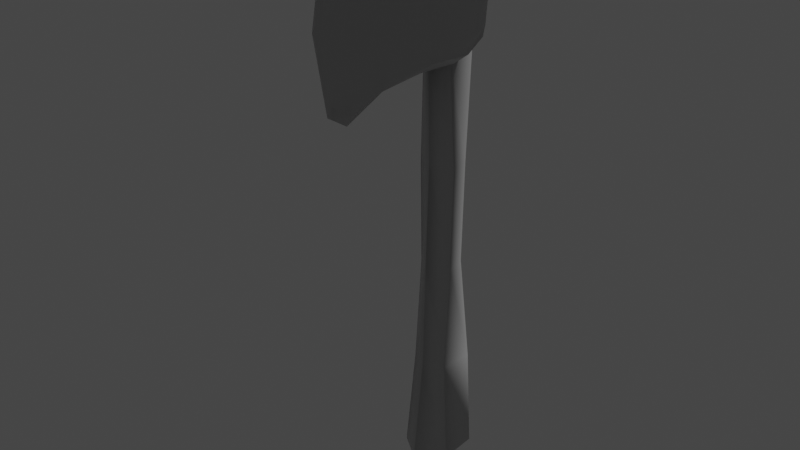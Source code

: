 # Source: Axe_Gen2_Jacob.blend  (saved by Blender 4.0.36; exported with 4.5.12 LTS)
import bpy
from mathutils import Matrix  # noqa: F401  (used for matrix-valued properties, if any)

bpy.ops.wm.read_factory_settings(use_empty=True)
scene = bpy.context.scene
scene.name = 'Scene'

# ---- collections
col_collection = bpy.data.collections.new('Collection'); scene.collection.children.link(col_collection)

# ---- images (referenced by path relative to the original .blend; pixels are not part of the script)
import os
ASSET_DIR = os.environ.get("B2B_ASSET_DIR", "")  # directory of the original .blend (textures are referenced by path, not embedded)
HERE = os.path.dirname(os.path.abspath(__file__))  # packed textures are extracted next to this script under _unpacked/

def load_image(name, relpath, width, height, colorspace="sRGB"):
    """Load a texture the original file referenced (path relative to the .blend, or extracted next to this script)."""
    p = next((c for c in (os.path.join(HERE, relpath), os.path.join(ASSET_DIR, relpath)) if relpath and os.path.exists(c)), "")
    if p:
        img = bpy.data.images.load(p, check_existing=True)
        img.name = name
    else:  # same state as the original file: an image datablock whose file is absent (Cycles renders it pink)
        img = bpy.data.images.new(name, width, height)
        img.source = "FILE"
        img.filepath = "//" + (relpath or name)
    img.colorspace_settings.name = colorspace
    return img
img_paper_texture_jpg = load_image('Paper Texture.jpg', 'Paper Texture.jpg', 1024, 1024, 'sRGB')
img_normal = load_image('Normal', 'Axe_Gen2-Jacob-Normal.png', 1024, 1024, 'sRGB')

# ---- materials (node trees are filled in below, after node groups)
mat_axe_gen2 = bpy.data.materials.new('Axe_Gen2')

# ---- material node trees
mat_axe_gen2.use_nodes = True; mat_axe_gen2.node_tree.nodes.clear()
_N = mat_axe_gen2.node_tree.nodes; _L = mat_axe_gen2.node_tree.links
n0 = _N.new('ShaderNodeBsdfPrincipled'); n0.name = 'Principled BSDF'; n0.location = (10, 300)
n0.inputs[3].default_value = 1.45
n1 = _N.new('ShaderNodeOutputMaterial'); n1.name = 'Material Output'; n1.location = (300, 300)
n2 = _N.new('ShaderNodeBump'); n2.name = 'Bump'; n2.location = (-267, 135)
n2.inputs[0].default_value = 0.05
n2.inputs[1].default_value = 1.0
n2.inputs[2].default_value = 1.0
n3 = _N.new('ShaderNodeNormalMap'); n3.name = 'Normal Map'; n3.location = (-638, -225)
n4 = _N.new('ShaderNodeTexImage'); n4.name = 'Image Texture.001'; n4.location = (-857, 447)
n4.image = img_paper_texture_jpg
n5 = _N.new('ShaderNodeMapping'); n5.name = 'Mapping'; n5.location = (-1054, 226)
n6 = _N.new('ShaderNodeTexCoord'); n6.name = 'Texture Coordinate'; n6.location = (-1281, 222)
n7 = _N.new('ShaderNodeTexImage'); n7.name = 'Image Texture'; n7.location = (-1003, -320)
n7.image = img_normal
_L.new(n0.outputs[0], n1.inputs[0])
_L.new(n3.outputs[0], n2.inputs[4])
_L.new(n2.outputs[0], n0.inputs[5])
_L.new(n2.outputs[0], n0.inputs[9])
_L.new(n4.outputs[0], n2.inputs[3])
_L.new(n7.outputs[0], n3.inputs[1])
_L.new(n5.outputs[0], n4.inputs[0])
_L.new(n6.outputs[2], n5.inputs[0])
n1.is_active_output = True

# ---- world
world_world = bpy.data.worlds.new('World'); scene.world = world_world
world_world.use_nodes = True; world_world.node_tree.nodes.clear()
_N = world_world.node_tree.nodes; _L = world_world.node_tree.links
n0 = _N.new('ShaderNodeOutputWorld'); n0.name = 'World Output'; n0.location = (300, 300)
n1 = _N.new('ShaderNodeBackground'); n1.name = 'Background'; n1.location = (10, 300)
n1.inputs[0].default_value = (0.05088, 0.05088, 0.05088, 1.0)
_L.new(n1.outputs[0], n0.inputs[0])
n0.is_active_output = True
world_world.color = (0.05088, 0.05088, 0.05088)
world_world.use_sun_shadow = False
world_world.sun_shadow_jitter_overblur = 0.0

# ---- lights
light_sun = bpy.data.lights.new('Sun', 'SUN')
light_sun.transmission_factor = 0.0
light_sun.energy = 1.0

# ---- meshes
me_cylinder = bpy.data.meshes.new('Cylinder')
me_cylinder.from_pydata([(-0.3112, -0.2434, 5.888), (-0.3112, -0.2434, 8.114), (-0.4079, 0.2851, 5.899), (-0.4079, 0.2851, 8.126), (-0.4006, -0.1819, 3.614), (-0.3695, 0.2304, 3.682), (-0.3816, -0.3247, -0.7933), (-0.4783, 0.3664, -0.782), (-0.5441, -0.4052, -3.0), (-0.5441, 0.435, -3.0), (-0.3446, 0.2056, 1.512), (-0.3616, -0.178, 1.446), (-0.2203, -0.07779, 8.291), (-0.1892, 0.1263, 8.358), (-0.1921, -0.1729, -3.223), (-0.1921, 0.2027, -3.223), (-0.7733, 0.1046, 7.712), (-0.7733, 0.09781, 6.274), (-0.1898, -2.572, 8.328), (-0.1898, -2.572, 5.673), (-0.07302, -2.663, 5.373), (-0.4444, 0.1247, 7.785), (-0.7675, -0.3212, 6.046), (-0.6699, -1.251, 6.085), (-0.3123, -2.031, 5.901), (-0.1395, -2.868, 6.042), (-0.1483, -3.052, 7.0), (-0.1395, -2.868, 7.958), (-0.7965, 0.1381, 7.477), (-0.7936, 0.1862, 7.015), (-0.7965, 0.1308, 6.514), (-0.3123, -2.031, 8.1), (-0.6699, -1.251, 7.915), (-0.7675, -0.3113, 7.944), (-0.07302, -2.663, 8.628), (-0.4444, 0.1196, 6.202), (-0.3452, -2.248, 6.297), (-0.3734, -2.38, 7.0), (-0.3452, -2.248, 7.704), (-0.7515, -1.381, 6.488), (-0.7515, -1.444, 7.0), (-0.7515, -1.381, 7.513), (-0.9327, -0.3392, 6.425), (-0.9694, -0.3261, 7.006), (-0.9327, -0.3245, 7.568), (-0.4407, -0.3096, 5.803), (-0.3547, -1.153, 5.828), (-0.165, -1.958, 5.671), (-0.4331, 0.2385, 6.535), (-0.4336, 0.2614, 7.012), (-0.4331, 0.2401, 7.465), (-0.07771, -3.125, 5.71), (-0.0818, -3.377, 7.0), (-0.07771, -3.125, 8.291), (-0.4407, -0.3075, 8.195), (-0.3547, -1.153, 8.173), (-0.165, -1.958, 8.33), (0.0, 0.4401, 5.917), (0.0, 0.4401, 8.144), (0.0, -0.4898, 5.923), (0.0, -0.4898, 8.15), (0.3112, -0.2434, 5.888), (0.3112, -0.2434, 8.114), (0.4079, 0.2851, 5.899), (0.4079, 0.2851, 8.126), (0.0, 0.473, 3.642), (0.0, -0.4286, 3.741), (0.4006, -0.1819, 3.614), (0.3695, 0.2304, 3.682), (0.0, -0.5552, -0.7636), (0.0, 0.5056, -0.7581), (0.3816, -0.3247, -0.7933), (0.4783, 0.3664, -0.782), (0.0, -0.8253, -3.0), (0.0, 0.8551, -3.0), (0.5441, -0.4052, -3.0), (0.5441, 0.435, -3.0), (0.3446, 0.2056, 1.512), (0.3616, -0.178, 1.446), (0.0, -0.495, 1.441), (0.0, 0.4286, 1.442), (0.0, -0.1515, 8.318), (0.0, 0.1959, 8.417), (0.2203, -0.07779, 8.291), (0.1892, 0.1263, 8.358), (0.0, -0.3607, -3.223), (0.0, 0.3905, -3.223), (0.1921, -0.1729, -3.223), (0.1921, 0.2027, -3.223), (0.7733, 0.1046, 7.712), (0.7733, 0.09781, 6.274), (0.1898, -2.572, 8.328), (0.1898, -2.572, 5.673), (0.07302, -2.663, 5.373), (0.0, -2.7, 5.213), (0.4444, 0.1247, 7.785), (0.0, 0.1329, 7.831), (0.7675, -0.3212, 6.046), (0.6699, -1.251, 6.085), (0.3123, -2.031, 5.901), (0.1395, -2.868, 6.042), (0.1483, -3.052, 7.0), (0.1395, -2.868, 7.958), (0.7965, 0.1381, 7.477), (0.7936, 0.1862, 7.015), (0.7965, 0.1308, 6.514), (0.3123, -2.031, 8.1), (0.6699, -1.251, 7.915), (0.7675, -0.3113, 7.944), (0.0, -2.7, 8.788), (0.07302, -2.663, 8.628), (0.0, 0.1325, 6.17), (0.4444, 0.1196, 6.202), (0.3452, -2.248, 6.297), (0.3734, -2.38, 7.0), (0.3452, -2.248, 7.704), (0.7515, -1.381, 6.488), (0.7515, -1.444, 7.0), (0.7515, -1.381, 7.513), (0.9327, -0.3392, 6.425), (0.9694, -0.3261, 7.006), (0.9327, -0.3245, 7.568), (0.4407, -0.3096, 5.803), (0.0, -0.2732, 5.72), (0.3547, -1.153, 5.828), (0.0, -1.118, 5.741), (0.165, -1.958, 5.671), (0.0, -1.955, 5.581), (0.4331, 0.2385, 6.535), (0.4336, 0.2614, 7.012), (0.4331, 0.2401, 7.465), (0.0, 0.2801, 6.529), (0.0, 0.2897, 7.011), (0.0, 0.2815, 7.472), (0.0, -3.171, 5.507), (0.0, -3.436, 7.0), (0.0, -3.171, 8.494), (0.07771, -3.125, 5.71), (0.0818, -3.377, 7.0), (0.07771, -3.125, 8.291), (0.0, -0.2732, 8.282), (0.4407, -0.3075, 8.195), (0.0, -1.118, 8.26), (0.3547, -1.153, 8.173), (0.0, -1.955, 8.42), (0.165, -1.958, 8.33)], [], [(3, 1, 12, 13), (59, 60, 1, 0), (58, 3, 13, 82), (0, 1, 3, 2), (2, 3, 58, 57), (11, 10, 7, 6), (2, 57, 65, 5), (59, 0, 4, 66), (0, 2, 5, 4), (10, 80, 70, 7), (79, 11, 6, 69), (9, 74, 86, 15), (6, 7, 9, 8), (7, 70, 74, 9), (69, 6, 8, 73), (66, 4, 11, 79), (5, 65, 80, 10), (81, 82, 13, 12), (4, 5, 10, 11), (1, 60, 81, 12), (86, 85, 14, 15), (73, 8, 14, 85), (8, 9, 15, 14), (36, 37, 40, 39), (37, 38, 41, 40), (39, 40, 43, 42), (40, 41, 44, 43), (19, 25, 36, 24), (25, 26, 37, 36), (26, 27, 38, 37), (27, 18, 31, 38), (38, 31, 32, 41), (41, 32, 33, 44), (44, 33, 16, 28), (43, 44, 28, 29), (42, 43, 29, 30), (22, 42, 30, 17), (23, 39, 42, 22), (24, 36, 39, 23), (45, 123, 125, 46), (46, 125, 127, 47), (17, 35, 45, 22), (35, 111, 123, 45), (47, 127, 94, 20), (24, 47, 20, 19), (23, 46, 47, 24), (22, 45, 46, 23), (48, 49, 132, 131), (49, 50, 133, 132), (17, 30, 48, 35), (30, 29, 49, 48), (29, 28, 50, 49), (28, 16, 21, 50), (50, 21, 96, 133), (35, 48, 131, 111), (134, 135, 52, 51), (135, 136, 53, 52), (136, 109, 34, 53), (53, 34, 18, 27), (52, 53, 27, 26), (51, 52, 26, 25), (20, 51, 25, 19), (94, 134, 51, 20), (140, 54, 55, 142), (142, 55, 56, 144), (96, 21, 54, 140), (21, 16, 33, 54), (54, 33, 32, 55), (55, 32, 31, 56), (56, 31, 18, 34), (144, 56, 34, 109), (125, 123, 111, 131, 132, 133, 96, 140, 142, 144, 109, 136, 135, 134, 94, 127), (64, 84, 83, 62), (59, 61, 62, 60), (58, 82, 84, 64), (61, 63, 64, 62), (63, 57, 58, 64), (78, 71, 72, 77), (63, 68, 65, 57), (59, 66, 67, 61), (61, 67, 68, 63), (77, 72, 70, 80), (79, 69, 71, 78), (76, 88, 86, 74), (71, 75, 76, 72), (72, 76, 74, 70), (69, 73, 75, 71), (66, 79, 78, 67), (68, 77, 80, 65), (81, 83, 84, 82), (67, 78, 77, 68), (62, 83, 81, 60), (86, 88, 87, 85), (73, 85, 87, 75), (75, 87, 88, 76), (113, 116, 117, 114), (114, 117, 118, 115), (116, 119, 120, 117), (117, 120, 121, 118), (92, 99, 113, 100), (100, 113, 114, 101), (101, 114, 115, 102), (102, 115, 106, 91), (115, 118, 107, 106), (118, 121, 108, 107), (121, 103, 89, 108), (120, 104, 103, 121), (119, 105, 104, 120), (97, 90, 105, 119), (98, 97, 119, 116), (99, 98, 116, 113), (122, 124, 125, 123), (124, 126, 127, 125), (90, 97, 122, 112), (112, 122, 123, 111), (126, 93, 94, 127), (99, 92, 93, 126), (98, 99, 126, 124), (97, 98, 124, 122), (128, 131, 132, 129), (129, 132, 133, 130), (90, 112, 128, 105), (105, 128, 129, 104), (104, 129, 130, 103), (103, 130, 95, 89), (130, 133, 96, 95), (112, 111, 131, 128), (134, 137, 138, 135), (135, 138, 139, 136), (136, 139, 110, 109), (139, 102, 91, 110), (138, 101, 102, 139), (137, 100, 101, 138), (93, 92, 100, 137), (94, 93, 137, 134), (140, 142, 143, 141), (142, 144, 145, 143), (96, 140, 141, 95), (95, 141, 108, 89), (141, 143, 107, 108), (143, 145, 106, 107), (145, 110, 91, 106), (144, 109, 110, 145)])
me_cylinder.polygons.foreach_set('use_smooth', [True] * 143)
_k = set([(20, 51), (34, 53), (51, 52), (52, 53), (93, 137), (94, 134), (109, 136), (110, 139), (134, 135), (135, 136), (137, 138), (138, 139)])
me_cylinder.attributes.new('sharp_edge', 'BOOLEAN', 'EDGE').data.foreach_set('value', [ (min(e.vertices), max(e.vertices)) in _k for e in me_cylinder.edges])
_uv = me_cylinder.uv_layers.new(name='UVMap')
_uv.uv.foreach_set('vector', [0.214, 0.027, 0.1677, 0.02796, 0.1809, 0.0127, 0.198, 0.006846, 0.1431, 0.2172, 0.1431, 0.02485, 0.1677, 0.02796, 0.1677, 0.2203, 0.04845, 0.03057, 0.01266, 0.03227, 0.03079, 0.01196, 0.04736, 0.006846, 0.1677, 0.2203, 0.1677, 0.02796, 0.214, 0.027, 0.214, 0.2193, 0.01373, 0.2246, 0.01266, 0.03227, 0.04845, 0.03057, 0.04952, 0.2229, 0.1739, 0.6038, 0.2065, 0.5981, 0.2218, 0.7962, 0.1615, 0.7972, 0.01373, 0.2246, 0.04952, 0.2229, 0.05074, 0.4194, 0.01789, 0.4159, 0.1431, 0.2172, 0.1677, 0.2203, 0.174, 0.4166, 0.1484, 0.4056, 0.1677, 0.2203, 0.214, 0.2193, 0.2089, 0.4107, 0.174, 0.4166, 0.02099, 0.6033, 0.05162, 0.6093, 0.05298, 0.7993, 0.01119, 0.8016, 0.1427, 0.6042, 0.1739, 0.6038, 0.1615, 0.7972, 0.1375, 0.7945, 0.3696, 0.7085, 0.4166, 0.6723, 0.4166, 0.7128, 0.4, 0.729, 0.1615, 0.7972, 0.2218, 0.7962, 0.2284, 0.9878, 0.1564, 0.9878, 0.01119, 0.8016, 0.05298, 0.7993, 0.05544, 0.9932, 0.006846, 0.9932, 0.1375, 0.7945, 0.1615, 0.7972, 0.1564, 0.9878, 0.1144, 0.9877, 0.1484, 0.4056, 0.174, 0.4166, 0.1739, 0.6038, 0.1427, 0.6042, 0.01789, 0.4159, 0.05074, 0.4194, 0.05162, 0.6093, 0.02099, 0.6033, 0.5048, 0.7014, 0.4867, 0.6765, 0.5031, 0.6723, 0.5158, 0.6855, 0.174, 0.4166, 0.2089, 0.4107, 0.2065, 0.5981, 0.1739, 0.6038, 0.5303, 0.6946, 0.5222, 0.7268, 0.5048, 0.7014, 0.5158, 0.6855, 0.4166, 0.7128, 0.4166, 0.7776, 0.4, 0.7614, 0.4, 0.729, 0.4166, 0.8174, 0.3696, 0.7811, 0.4, 0.7614, 0.4166, 0.7776, 0.3696, 0.7811, 0.3696, 0.7085, 0.4, 0.729, 0.4, 0.7614, 0.4691, 0.4557, 0.527, 0.4344, 0.5416, 0.5175, 0.4989, 0.5305, 0.527, 0.4344, 0.5888, 0.4346, 0.5861, 0.5151, 0.5416, 0.5175, 0.4989, 0.5305, 0.5416, 0.5175, 0.5591, 0.614, 0.5094, 0.6212, 0.5416, 0.5175, 0.5861, 0.5151, 0.6068, 0.6053, 0.5591, 0.614, 0.4109, 0.436, 0.4379, 0.405, 0.4691, 0.4557, 0.4386, 0.4796, 0.4379, 0.405, 0.5166, 0.3752, 0.527, 0.4344, 0.4691, 0.4557, 0.5166, 0.3752, 0.6008, 0.3763, 0.5888, 0.4346, 0.527, 0.4344, 0.6008, 0.3763, 0.6367, 0.3962, 0.6256, 0.4466, 0.5888, 0.4346, 0.5888, 0.4346, 0.6256, 0.4466, 0.6221, 0.5191, 0.5861, 0.5151, 0.5861, 0.5151, 0.6221, 0.5191, 0.6387, 0.599, 0.6068, 0.6053, 0.6068, 0.6053, 0.6387, 0.599, 0.6252, 0.6376, 0.6058, 0.6442, 0.5591, 0.614, 0.6068, 0.6053, 0.6058, 0.6442, 0.5671, 0.6552, 0.5094, 0.6212, 0.5591, 0.614, 0.5671, 0.6552, 0.5238, 0.658, 0.4772, 0.6266, 0.5094, 0.6212, 0.5238, 0.658, 0.5028, 0.6586, 0.4665, 0.5465, 0.4989, 0.5305, 0.5094, 0.6212, 0.4772, 0.6266, 0.4386, 0.4796, 0.4691, 0.4557, 0.4989, 0.5305, 0.4665, 0.5465, 0.7165, 0.04614, 0.7545, 0.04262, 0.7555, 0.1155, 0.7249, 0.1188, 0.7249, 0.1188, 0.7555, 0.1155, 0.7565, 0.188, 0.7423, 0.1883, 0.6873, 0.01058, 0.7157, 0.008431, 0.7165, 0.04614, 0.6883, 0.04712, 0.7157, 0.008431, 0.754, 0.006846, 0.7545, 0.04262, 0.7165, 0.04614, 0.7423, 0.1883, 0.7565, 0.188, 0.7574, 0.253, 0.751, 0.2496, 0.4386, 0.4796, 0.4199, 0.4876, 0.3839, 0.4316, 0.4109, 0.436, 0.4665, 0.5465, 0.4455, 0.5552, 0.4199, 0.4876, 0.4386, 0.4796, 0.6883, 0.04712, 0.7165, 0.04614, 0.7249, 0.1188, 0.6978, 0.1272, 0.7191, 0.7413, 0.7191, 0.7001, 0.7566, 0.7002, 0.7566, 0.7419, 0.7191, 0.7001, 0.7191, 0.661, 0.7566, 0.6604, 0.7566, 0.7002, 0.6892, 0.7638, 0.6873, 0.743, 0.7191, 0.7413, 0.7176, 0.77, 0.6873, 0.743, 0.6878, 0.6998, 0.7191, 0.7001, 0.7191, 0.7413, 0.6878, 0.6998, 0.6873, 0.6599, 0.7191, 0.661, 0.7191, 0.7001, 0.6873, 0.6599, 0.6892, 0.6396, 0.7177, 0.6333, 0.7191, 0.661, 0.7191, 0.661, 0.7177, 0.6333, 0.756, 0.6293, 0.7566, 0.6604, 0.7176, 0.77, 0.7191, 0.7413, 0.7566, 0.7419, 0.756, 0.7727, 0.3876, 0.3859, 0.5107, 0.3412, 0.5117, 0.3471, 0.4057, 0.3876, 0.5107, 0.3412, 0.6416, 0.3412, 0.6252, 0.349, 0.5117, 0.3471, 0.6416, 0.3412, 0.6736, 0.3764, 0.6607, 0.3828, 0.6252, 0.349, 0.6252, 0.349, 0.6607, 0.3828, 0.6367, 0.3962, 0.6008, 0.3763, 0.5117, 0.3471, 0.6252, 0.349, 0.6008, 0.3763, 0.5166, 0.3752, 0.4057, 0.3876, 0.5117, 0.3471, 0.5166, 0.3752, 0.4379, 0.405, 0.3839, 0.4316, 0.4057, 0.3876, 0.4379, 0.405, 0.4109, 0.436, 0.3696, 0.43, 0.3876, 0.3859, 0.4057, 0.3876, 0.3839, 0.4316, 0.7581, 0.3736, 0.7944, 0.3805, 0.782, 0.4524, 0.7531, 0.4461, 0.7531, 0.4461, 0.782, 0.4524, 0.7632, 0.5184, 0.7503, 0.5161, 0.756, 0.6293, 0.7177, 0.6333, 0.7163, 0.5976, 0.7544, 0.5901, 0.7922, 0.3474, 0.8192, 0.3522, 0.8192, 0.3855, 0.7944, 0.3805, 0.7944, 0.3805, 0.8192, 0.3855, 0.8052, 0.4654, 0.782, 0.4524, 0.645, 0.52, 0.6221, 0.5191, 0.6256, 0.4466, 0.646, 0.4477, 0.646, 0.4477, 0.6256, 0.4466, 0.6367, 0.3962, 0.6607, 0.3828, 0.6534, 0.4448, 0.646, 0.4477, 0.6607, 0.3828, 0.6736, 0.3764, 0.6051, 0.2213, 0.5943, 0.2929, 0.55, 0.3204, 0.5173, 0.3275, 0.4761, 0.3211, 0.4371, 0.3135, 0.4088, 0.2955, 0.3765, 0.2545, 0.3909, 0.1835, 0.3898, 0.1105, 0.3696, 0.04213, 0.4016, 0.006846, 0.5326, 0.006846, 0.6557, 0.05164, 0.6736, 0.09573, 0.6312, 0.1531, 0.2564, 0.027, 0.2724, 0.006846, 0.2895, 0.01269, 0.3027, 0.02796, 0.3272, 0.2172, 0.3027, 0.2203, 0.3027, 0.02796, 0.3272, 0.02485, 0.04845, 0.03057, 0.04736, 0.006846, 0.06343, 0.01176, 0.08304, 0.03185, 0.3027, 0.2203, 0.2564, 0.2193, 0.2564, 0.027, 0.3027, 0.02796, 0.08411, 0.2242, 0.04952, 0.2229, 0.04845, 0.03057, 0.08304, 0.03185, 0.2966, 0.6038, 0.3089, 0.7972, 0.2487, 0.7962, 0.2639, 0.5981, 0.08411, 0.2242, 0.08164, 0.4156, 0.05074, 0.4194, 0.04952, 0.2229, 0.3272, 0.2172, 0.3219, 0.4056, 0.2965, 0.4166, 0.3027, 0.2203, 0.3027, 0.2203, 0.2965, 0.4166, 0.2615, 0.4107, 0.2564, 0.2193, 0.08044, 0.6029, 0.09371, 0.8011, 0.05298, 0.7993, 0.05162, 0.6093, 0.3276, 0.6042, 0.3328, 0.7945, 0.3089, 0.7972, 0.2966, 0.6038, 0.4636, 0.7085, 0.4332, 0.729, 0.4166, 0.7128, 0.4166, 0.6723, 0.3089, 0.7972, 0.3141, 0.9878, 0.2421, 0.9878, 0.2487, 0.7962, 0.09371, 0.8011, 0.1007, 0.9926, 0.05544, 0.9932, 0.05298, 0.7993, 0.3328, 0.7945, 0.3559, 0.9877, 0.3141, 0.9878, 0.3089, 0.7972, 0.3219, 0.4056, 0.3276, 0.6042, 0.2966, 0.6038, 0.2965, 0.4166, 0.08164, 0.4156, 0.08044, 0.6029, 0.05162, 0.6093, 0.05074, 0.4194, 0.5048, 0.7014, 0.4858, 0.7082, 0.4773, 0.6918, 0.4867, 0.6765, 0.2965, 0.4166, 0.2966, 0.6038, 0.2639, 0.5981, 0.2615, 0.4107, 0.4878, 0.7268, 0.4858, 0.7082, 0.5048, 0.7014, 0.5222, 0.7268, 0.4166, 0.7128, 0.4332, 0.729, 0.4332, 0.7614, 0.4166, 0.7776, 0.4166, 0.8174, 0.4166, 0.7776, 0.4332, 0.7614, 0.4636, 0.7811, 0.4636, 0.7811, 0.4332, 0.7614, 0.4332, 0.729, 0.4636, 0.7085, 0.5742, 0.1213, 0.5443, 0.196, 0.5017, 0.183, 0.5162, 0.09996, 0.5162, 0.09996, 0.5017, 0.183, 0.4571, 0.1806, 0.4545, 0.1002, 0.5443, 0.196, 0.5339, 0.2867, 0.4842, 0.2795, 0.5017, 0.183, 0.5017, 0.183, 0.4842, 0.2795, 0.4364, 0.2708, 0.4571, 0.1806, 0.6323, 0.1017, 0.6046, 0.1452, 0.5742, 0.1213, 0.6054, 0.07066, 0.6054, 0.07066, 0.5742, 0.1213, 0.5162, 0.09996, 0.5266, 0.04079, 0.5266, 0.04079, 0.5162, 0.09996, 0.4545, 0.1002, 0.4424, 0.04193, 0.4424, 0.04193, 0.4545, 0.1002, 0.4176, 0.1122, 0.4065, 0.06186, 0.4545, 0.1002, 0.4571, 0.1806, 0.4211, 0.1846, 0.4176, 0.1122, 0.4571, 0.1806, 0.4364, 0.2708, 0.4045, 0.2645, 0.4211, 0.1846, 0.4364, 0.2708, 0.4375, 0.3097, 0.418, 0.3031, 0.4045, 0.2645, 0.4842, 0.2795, 0.4761, 0.3207, 0.4375, 0.3097, 0.4364, 0.2708, 0.5339, 0.2867, 0.5195, 0.3236, 0.4761, 0.3207, 0.4842, 0.2795, 0.5661, 0.2921, 0.5404, 0.3241, 0.5195, 0.3236, 0.5339, 0.2867, 0.5767, 0.2121, 0.5661, 0.2921, 0.5339, 0.2867, 0.5443, 0.196, 0.6046, 0.1452, 0.5767, 0.2121, 0.5443, 0.196, 0.5742, 0.1213, 0.7926, 0.0451, 0.7862, 0.118, 0.7555, 0.1155, 0.7545, 0.04262, 0.7862, 0.118, 0.7708, 0.1879, 0.7565, 0.188, 0.7555, 0.1155, 0.8208, 0.008763, 0.8208, 0.04532, 0.7926, 0.0451, 0.7924, 0.007385, 0.7924, 0.007385, 0.7926, 0.0451, 0.7545, 0.04262, 0.754, 0.006846, 0.7708, 0.1879, 0.7636, 0.2494, 0.7574, 0.253, 0.7565, 0.188, 0.6046, 0.1452, 0.6323, 0.1017, 0.6594, 0.09727, 0.6233, 0.1533, 0.5767, 0.2121, 0.6046, 0.1452, 0.6233, 0.1533, 0.5977, 0.2209, 0.8208, 0.04532, 0.8135, 0.1256, 0.7862, 0.118, 0.7926, 0.0451, 0.7938, 0.7413, 0.7566, 0.7419, 0.7566, 0.7002, 0.7939, 0.7001, 0.7939, 0.7001, 0.7566, 0.7002, 0.7566, 0.6604, 0.7938, 0.661, 0.8226, 0.7637, 0.7943, 0.77, 0.7938, 0.7413, 0.8247, 0.743, 0.8247, 0.743, 0.7938, 0.7413, 0.7939, 0.7001, 0.8247, 0.6998, 0.8247, 0.6998, 0.7939, 0.7001, 0.7938, 0.661, 0.8248, 0.6598, 0.8248, 0.6598, 0.7938, 0.661, 0.7943, 0.6333, 0.8226, 0.6395, 0.7938, 0.661, 0.7566, 0.6604, 0.756, 0.6293, 0.7943, 0.6333, 0.7943, 0.77, 0.756, 0.7727, 0.7566, 0.7419, 0.7938, 0.7413, 0.6557, 0.05164, 0.6376, 0.0533, 0.5316, 0.01272, 0.5326, 0.006846, 0.5326, 0.006846, 0.5316, 0.01272, 0.4181, 0.0146, 0.4016, 0.006846, 0.4016, 0.006846, 0.4181, 0.0146, 0.3825, 0.04846, 0.3696, 0.04213, 0.4181, 0.0146, 0.4424, 0.04193, 0.4065, 0.06186, 0.3825, 0.04846, 0.5316, 0.01272, 0.5266, 0.04079, 0.4424, 0.04193, 0.4181, 0.0146, 0.6376, 0.0533, 0.6054, 0.07066, 0.5266, 0.04079, 0.5316, 0.01272, 0.6594, 0.09727, 0.6323, 0.1017, 0.6054, 0.07066, 0.6376, 0.0533, 0.6736, 0.09573, 0.6594, 0.09727, 0.6376, 0.0533, 0.6557, 0.05164, 0.7581, 0.3736, 0.7531, 0.4461, 0.7216, 0.4474, 0.7193, 0.3743, 0.7531, 0.4461, 0.7503, 0.5161, 0.7351, 0.5161, 0.7216, 0.4474, 0.756, 0.6293, 0.7544, 0.5901, 0.7923, 0.5975, 0.7943, 0.6333, 0.7164, 0.3412, 0.7193, 0.3743, 0.6883, 0.3747, 0.6873, 0.3413, 0.7193, 0.3743, 0.7216, 0.4474, 0.6909, 0.456, 0.6883, 0.3747, 0.7216, 0.4474, 0.7351, 0.5161, 0.7193, 0.5235, 0.6909, 0.456, 0.3972, 0.1134, 0.3825, 0.04846, 0.4065, 0.06186, 0.4176, 0.1122, 0.7503, 0.5161, 0.7506, 0.5764, 0.7426, 0.5742, 0.7351, 0.5161])
me_cylinder.materials.append(mat_axe_gen2)
me_cylinder.use_remesh_fix_poles = True
me_cylinder.use_remesh_preserve_attributes = False
me_cylinder.use_mirror_vertex_groups = False
me_cylinder.use_paint_bone_selection = False
me_cylinder.use_paint_mask = True
me_cylinder.update()

# ---- objects
ob_gen2_axe = bpy.data.objects.new('Gen2_Axe', me_cylinder)
ob_sun = bpy.data.objects.new('Sun', light_sun)

# ---- transforms, parenting, visibility, modifiers, constraints
ob_gen2_axe.location = (0.0, 0.0, 0.0)
ob_gen2_axe.lineart.crease_threshold = 0.0
ob_sun.location = (0.0, 0.0, 0.0)
ob_sun.rotation_euler = (-0.3906, 0.08506, -0.1585)

# ---- collection membership
col_collection.objects.link(ob_gen2_axe)
col_collection.objects.link(ob_sun)

# ---- scene / render settings (as saved in the file)
scene.frame_start = 1; scene.frame_end = 250; scene.frame_set(1)
scene.render.engine = 'CYCLES'
scene.cycles.use_denoising = False
scene.cycles.samples = 5
scene.cycles.sampling_pattern = 'TABULATED_SOBOL'
scene.cycles.use_adaptive_sampling = False
scene.cycles.use_light_tree = False
scene.cycles.bake_type = 'NORMAL'
scene.view_settings.view_transform = 'Filmic'
bpy.context.view_layer.update()

# ---- added for rendering (the .blend has no active camera): camera
cam_auto = bpy.data.cameras.new('AutoCamera')
cam_auto.lens = 50.0
cam_auto.sensor_width = 36.0
cam_auto.clip_end = 1000.0
ob_auto_camera = bpy.data.objects.new('AutoCamera', cam_auto)
scene.collection.objects.link(ob_auto_camera)
ob_auto_camera.location = (11.9358, -15.6134, 12.3311)
ob_auto_camera.rotation_euler = (1.09748, -7.21219e-08, 0.694738)
scene.camera = ob_auto_camera
bpy.context.view_layer.update()
